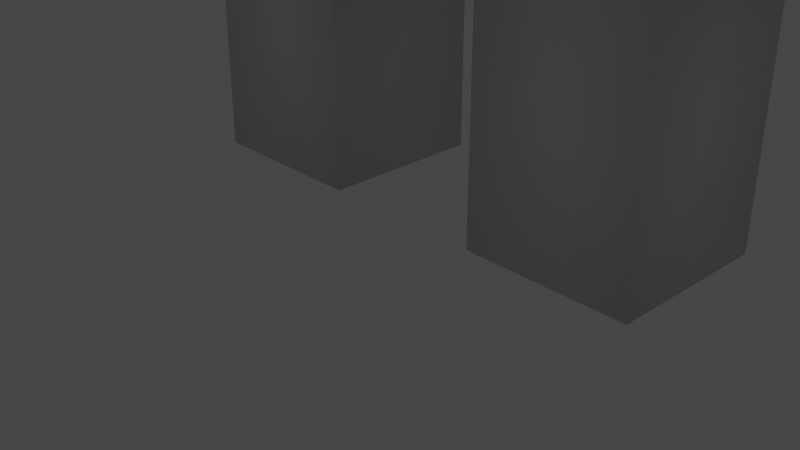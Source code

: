 # Source: character.blend  (saved by Blender 2.83.19; exported with 4.5.12 LTS)
import bpy
from mathutils import Matrix  # noqa: F401  (used for matrix-valued properties, if any)

bpy.ops.wm.read_factory_settings(use_empty=True)
scene = bpy.context.scene
scene.name = 'Scene'

# ---- collections
col_collection = bpy.data.collections.new('Collection'); scene.collection.children.link(col_collection)

# ---- materials (node trees are filled in below, after node groups)
mat_material_1 = bpy.data.materials.new('Material_1')
mat_material_1.use_transparent_shadow = False
mat_material_2 = bpy.data.materials.new('Material_2')
mat_material_2.use_transparent_shadow = False

# ---- material node trees
mat_material_1.use_nodes = True; mat_material_1.node_tree.nodes.clear()
_N = mat_material_1.node_tree.nodes; _L = mat_material_1.node_tree.links
n0 = _N.new('ShaderNodeBsdfPrincipled'); n0.name = 'Principled BSDF'; n0.location = (10, 300)
n0.distribution = 'GGX'
n0.subsurface_method = 'BURLEY'
n0.inputs[3].default_value = 1.45
n0.inputs[27].default_value = (0.0, 0.0, 0.0, 1.0)
n0.inputs[28].default_value = 1.0
n1 = _N.new('ShaderNodeOutputMaterial'); n1.name = 'Material Output'; n1.location = (300, 300)
_L.new(n0.outputs[0], n1.inputs[0])
n1.is_active_output = True
mat_material_2.use_nodes = True; mat_material_2.node_tree.nodes.clear()
_N = mat_material_2.node_tree.nodes; _L = mat_material_2.node_tree.links
n0 = _N.new('ShaderNodeBsdfPrincipled'); n0.name = 'Principled BSDF'; n0.location = (10, 300)
n0.distribution = 'GGX'
n0.subsurface_method = 'BURLEY'
n0.inputs[3].default_value = 1.45
n0.inputs[27].default_value = (0.0, 0.0, 0.0, 1.0)
n0.inputs[28].default_value = 1.0
n1 = _N.new('ShaderNodeOutputMaterial'); n1.name = 'Material Output'; n1.location = (300, 300)
_L.new(n0.outputs[0], n1.inputs[0])
n1.is_active_output = True

# ---- world
world_world = bpy.data.worlds.new('World'); scene.world = world_world
world_world.use_nodes = True; world_world.node_tree.nodes.clear()
_N = world_world.node_tree.nodes; _L = world_world.node_tree.links
n0 = _N.new('ShaderNodeOutputWorld'); n0.name = 'World Output'; n0.location = (300, 300)
n1 = _N.new('ShaderNodeBackground'); n1.name = 'Background'; n1.location = (10, 300)
n1.inputs[0].default_value = (0.05088, 0.05088, 0.05088, 1.0)
_L.new(n1.outputs[0], n0.inputs[0])
n0.is_active_output = True
world_world.color = (0.05088, 0.05088, 0.05088)
world_world.use_sun_shadow = False
world_world.sun_shadow_jitter_overblur = 0.0

# ---- cameras
cam_camera = bpy.data.cameras.new('Camera')
cam_camera.clip_end = 100.0
cam_camera.ortho_scale = 7.314

# ---- lights
light_light = bpy.data.lights.new('Light', 'POINT')
light_light.transmission_factor = 0.0
light_light.energy = 1000.0
light_light.shadow_soft_size = 0.1
light_light.shadow_maximum_resolution = 0.006
light_light.use_absolute_resolution = True

# ---- meshes
me_plane_tex = bpy.data.meshes.new('Plane-tex')
me_plane_tex.from_pydata([(-4.0, -2.0, 0.0), (-4.0, 4.0, 0.0), (-4.0, 4.0, -6.0), (-4.0, -2.0, -6.0), (2.0, -2.0, 0.0), (2.0, 4.0, 0.0), (2.0, 4.0, -6.0), (2.0, -2.0, -6.0), (2.0, 0.0, -6.0), (2.0, 2.0, -6.0), (2.0, 2.0, -12.0), (2.0, 0.0, -12.0), (4.0, 0.0, -6.0), (4.0, 2.0, -6.0), (4.0, 2.0, -12.0), (4.0, 0.0, -12.0), (-6.0, 0.0, -6.0), (-6.0, 2.0, -6.0), (-6.0, 2.0, -12.0), (-6.0, 0.0, -12.0), (-4.0, 0.0, -6.0), (-4.0, 2.0, -6.0), (-4.0, 2.0, -12.0), (-4.0, 0.0, -12.0), (-4.0, 0.0, -6.0), (-4.0, 2.0, -6.0), (-4.0, 2.0, -12.0), (-4.0, 0.0, -12.0), (2.0, 0.0, -6.0), (2.0, 2.0, -6.0), (2.0, 2.0, -12.0), (2.0, 0.0, -12.0), (-4.0, 0.0, -12.0), (-4.0, 2.0, -12.0), (-4.0, 2.0, -16.0), (-4.0, 0.0, -16.0), (-2.0, 0.0, -12.0), (-2.0, 2.0, -12.0), (-2.0, 2.0, -16.0), (-2.0, 0.0, -16.0), (0.0, 0.0, -12.0), (0.0, 2.0, -12.0), (0.0, 2.0, -16.0), (0.0, 0.0, -16.0), (2.0, 0.0, -12.0), (2.0, 2.0, -12.0), (2.0, 2.0, -16.0), (2.0, 0.0, -16.0), (-4.0, -2.0, -9.0), (2.0, -2.0, -9.0), (-4.0, -2.0, -6.0), (2.0, -2.0, -6.0), (-4.1, -2.1, 0.1), (-4.1, 4.1, 0.1), (-4.1, 4.1, -6.1), (-4.1, -2.1, -6.1), (2.1, -2.1, 0.1), (2.1, 4.1, 0.1), (2.1, 4.1, -6.1), (2.1, -2.1, -6.1), (-6.0, -4.0, -1.0), (4.0, -4.0, -1.0), (-6.0, 6.0, -1.0), (4.0, 6.0, -1.0), (-4.2, -2.2, -1.0), (-4.198, -2.2, 1.0), (-4.2, 4.203, -1.0), (-4.198, 4.203, 1.0), (2.2, -2.2, -1.0), (2.2, -2.2, 1.0), (2.2, 4.203, -1.0), (2.2, 4.203, 1.0), (-4.2, 4.2, 1.0), (-4.2, 4.2, 2.0), (2.2, 4.2, 1.0), (2.2, 4.2, 2.0)], [], [(7, 6, 5, 4), (3, 2, 6, 7), (1, 0, 4, 5), (0, 3, 7, 4), (2, 1, 5, 6), (10, 11, 8, 9), (15, 14, 13, 12), (11, 10, 14, 15), (8, 11, 15, 12), (10, 9, 13, 14), (18, 19, 16, 17), (23, 22, 21, 20), (19, 18, 22, 23), (9, 8, 12, 13), (16, 19, 23, 20), (18, 17, 21, 22), (26, 27, 24, 25), (31, 30, 29, 28), (27, 26, 30, 31), (25, 24, 28, 29), (24, 27, 31, 28), (26, 25, 29, 30), (34, 35, 32, 33), (39, 38, 37, 36), (35, 34, 38, 39), (33, 32, 36, 37), (32, 35, 39, 36), (34, 33, 37, 38), (42, 43, 40, 41), (47, 46, 45, 44), (43, 42, 46, 47), (41, 40, 44, 45), (40, 43, 47, 44), (42, 41, 45, 46), (2, 3, 0, 1), (17, 16, 20, 21), (48, 49, 51, 50), (59, 58, 57, 56), (55, 54, 58, 59), (52, 55, 59, 56), (54, 53, 57, 58), (54, 55, 52, 53), (53, 52, 56, 57), (60, 61, 63, 62), (64, 65, 67, 66), (66, 67, 71, 70), (70, 71, 69, 68), (68, 69, 65, 64), (71, 67, 65, 69), (74, 75, 73, 72)])
me_plane_tex.polygons.foreach_set('use_smooth', [1, 1, 1, 1, 1, 1, 1, 1, 1, 1, 1, 1, 1, 1, 1, 1, 1, 1, 1, 1, 1, 1, 1, 1, 1, 1, 1, 1, 1, 1, 1, 1, 1, 1, 1, 1, 0, 1, 1, 1, 1, 1, 1, 0, 0, 0, 0, 0, 0, 0])
me_plane_tex.polygons.foreach_set('material_index', [0, 0, 0, 0, 0, 0, 0, 0, 0, 0, 0, 0, 0, 0, 0, 0, 0, 0, 0, 0, 0, 0, 0, 0, 0, 0, 0, 0, 0, 0, 0, 0, 0, 0, 0, 0, 0, 0, 0, 0, 0, 0, 0, 1, 1, 1, 1, 1, 1, 1])
_uv = me_plane_tex.uv_layers.new(name='uv-map')
_uv.uv.foreach_set('vector', [0.0, 0.4, 0.125, 0.4, 0.125, 0.7, 0.0, 0.7, 0.25, 1.0, 0.25, 0.7, 0.375, 0.7, 0.375, 1.0, 0.25, 0.7, 0.25, 1.0, 0.125, 1.0, 0.125, 0.7, 0.25, 0.7, 0.25, 1.0, 0.125, 1.0, 0.125, 0.7, 0.25, 0.4, 0.25, 0.7, 0.125, 0.7, 0.125, 0.4, 0.5833, 0.0, 0.625, 0.0, 0.625, 0.3, 0.5833, 0.3, 0.5833, 0.0, 0.625, 0.0, 0.625, 0.3, 0.5833, 0.3, 0.7083, 0.4, 0.6667, 0.4, 0.6667, 0.3, 0.7083, 0.3, 0.7083, 0.3, 0.7083, 0.0, 0.75, 0.0, 0.75, 0.3, 0.6667, 0.0, 0.6667, 0.3, 0.625, 0.3, 0.625, 0.0, 0.625, 0.0, 0.5833, 0.0, 0.5833, 0.3, 0.625, 0.3, 0.5833, 0.0, 0.625, 0.0, 0.625, 0.3, 0.5833, 0.3, 0.7083, 0.4, 0.6667, 0.4, 0.6667, 0.3, 0.7083, 0.3, 0.625, 0.3, 0.625, 0.4, 0.6667, 0.4, 0.6667, 0.3, 0.75, 0.3, 0.75, 0.0, 0.7083, 0.0, 0.7083, 0.3, 0.7083, 0.0, 0.7083, 0.3, 0.6667, 0.3, 0.6667, 0.0, 0.4583, 0.3, 0.4167, 0.3, 0.4167, 0.0, 0.4583, 0.0, 0.25, 0.0, 0.2917, 0.0, 0.2917, 0.3, 0.25, 0.3, 0.4167, 0.4, 0.4167, 0.3, 0.5417, 0.3, 0.5417, 0.4, 0.4167, 0.3, 0.4167, 0.4, 0.2917, 0.4, 0.2917, 0.3, 0.4583, 0.3, 0.4583, 0.0, 0.5833, 0.0, 0.5833, 0.3, 0.4167, 0.0, 0.4167, 0.3, 0.2917, 0.3, 0.2917, 0.0, 0.0, 0.1, 0.04167, 0.1, 0.04167, 0.3, 0.0, 0.3, 0.0, 0.1, 0.04167, 0.1, 0.04167, 0.3, 0.0, 0.3, 0.1667, 0.4, 0.125, 0.4, 0.125, 0.3, 0.1667, 0.3, 0.08333, 0.3, 0.125, 0.3, 0.125, 0.4, 0.08333, 0.4, 0.2083, 0.3, 0.2083, 0.1, 0.25, 0.1, 0.25, 0.3, 0.1667, 0.1, 0.1667, 0.3, 0.125, 0.3, 0.125, 0.1, 0.0, 0.1, 0.04167, 0.1, 0.04167, 0.3, 0.0, 0.3, 0.0, 0.1, 0.04167, 0.1, 0.04167, 0.3, 0.0, 0.3, 0.1667, 0.4, 0.125, 0.4, 0.125, 0.3, 0.1667, 0.3, 0.125, 0.4, 0.08333, 0.4, 0.08333, 0.3, 0.125, 0.3, 0.2083, 0.3, 0.2083, 0.1, 0.25, 0.1, 0.25, 0.3, 0.125, 0.1, 0.125, 0.3, 0.08333, 0.3, 0.08333, 0.1, 0.25, 0.4, 0.375, 0.4, 0.375, 0.7, 0.25, 0.7, 0.6667, 0.3, 0.6667, 0.4, 0.625, 0.4, 0.625, 0.3, 0.75, 0.25, 0.875, 0.25, 0.875, 0.4, 0.75, 0.4, 0.5, 0.4, 0.625, 0.4, 0.625, 0.7, 0.5, 0.7, 0.875, 0.7, 0.875, 1.0, 0.75, 1.0, 0.75, 0.7, 0.75, 0.7, 0.75, 1.0, 0.625, 1.0, 0.625, 0.7, 0.75, 0.4, 0.75, 0.7, 0.625, 0.7, 0.625, 0.4, 0.75, 0.4, 0.875, 0.4, 0.875, 0.7, 0.75, 0.7, 0.75, 0.7, 0.75, 1.0, 0.625, 1.0, 0.625, 0.7, 0.625, 1.0, 0.0, 1.0, 0.0, 0.0, 0.625, 0.0, 1.0, 0.4, 1.0, 0.6, 0.625, 0.6, 0.625, 0.4, 1.0, 0.6, 1.0, 0.8, 0.625, 0.8, 0.625, 0.6, 1.0, 0.2, 1.0, 0.4, 0.625, 0.4, 0.625, 0.2, 1.0, 0.0, 1.0, 0.2, 0.625, 0.2, 0.625, 0.0, 0.125, 0.2, 0.5, 0.2, 0.5, 0.8, 0.125, 0.8, 0.625, 0.8984, 0.625, 0.8008, 1.0, 0.8008, 1.0, 0.8984])
me_plane_tex.materials.append(mat_material_1)
me_plane_tex.materials.append(mat_material_2)
me_plane_tex.use_remesh_fix_poles = True
me_plane_tex.use_remesh_preserve_attributes = False
me_plane_tex.use_mirror_vertex_groups = False
me_plane_tex.update()
arm_armature = bpy.data.armatures.new('Armature')  # bones are not reproduced

# ---- objects
ob_light = bpy.data.objects.new('Light', light_light)
ob_camera = bpy.data.objects.new('Camera', cam_camera)
ob_character = bpy.data.objects.new('Character', me_plane_tex)
ob_armature = bpy.data.objects.new('Armature', arm_armature)

# ---- transforms, parenting, visibility, modifiers, constraints
ob_light.location = (4.076, 1.005, 5.904)
ob_light.rotation_euler = (0.6503, 0.05522, 1.866)
ob_light.lock_rotations_4d = False
ob_light.empty_display_type = 'ARROWS'
ob_light.color = (0.0, 0.0, 0.0, 0.0)
ob_light.lineart.crease_threshold = 0.0
ob_camera.location = (7.359, -6.926, 4.958)
ob_camera.rotation_euler = (1.109, 0.0, 0.8149)
ob_camera.lock_rotations_4d = False
ob_camera.empty_display_type = 'ARROWS'
ob_camera.color = (0.0, 0.0, 0.0, 0.0)
ob_camera.display_type = 'WIRE'
ob_camera.lineart.crease_threshold = 0.0
ob_character.parent = ob_armature
ob_character.location = (0.9375, 0.0, 15.0)
ob_character.scale = (0.9375, 0.9375, 0.9375)
ob_character.lineart.crease_threshold = 0.0
_vg = ob_character.vertex_groups.new(name='Head')
_vg.add([0, 1, 2, 3, 4, 5, 6, 7, 48, 49, 50, 51, 52, 53, 54, 55, 56, 57, 58, 59, 60, 61, 62, 63, 64, 65, 66, 67, 68, 69, 70, 71, 72, 73, 74, 75], 1.0, 'REPLACE')
_vg = ob_character.vertex_groups.new(name='Body')
_vg.add([24, 25, 26, 27, 28, 29, 30, 31], 1.0, 'REPLACE')
_vg = ob_character.vertex_groups.new(name='Arm_Left')
_vg.add([16, 17, 18, 19, 20, 21, 22, 23], 1.0, 'REPLACE')
_vg = ob_character.vertex_groups.new(name='Arm_Right')
_vg.add([8, 9, 10, 11, 12, 13, 14, 15], 1.0, 'REPLACE')
_vg = ob_character.vertex_groups.new(name='Leg_Left')
_vg.add([32, 33, 34, 35, 36, 37, 38, 39], 1.0, 'REPLACE')
_vg = ob_character.vertex_groups.new(name='Leg_Right')
_vg.add([40, 41, 42, 43, 44, 45, 46, 47], 1.0, 'REPLACE')
_m = ob_character.modifiers.new('Armature', 'ARMATURE')
_m.object = ob_armature
ob_armature.location = (0.0, 0.0, 0.0)
ob_armature.show_in_front = True
ob_armature.lineart.crease_threshold = 0.0

# ---- collection membership
col_collection.objects.link(ob_light)
col_collection.objects.link(ob_camera)
col_collection.objects.link(ob_character)
col_collection.objects.link(ob_armature)

# ---- scene / render settings (as saved in the file)
scene.camera = ob_camera
scene.frame_start = 1; scene.frame_end = 250; scene.frame_set(1)
scene.render.engine = 'BLENDER_EEVEE_NEXT'
scene.cycles.use_denoising = False
scene.cycles.samples = 128
scene.cycles.sampling_pattern = 'TABULATED_SOBOL'
scene.cycles.use_adaptive_sampling = False
scene.cycles.use_light_tree = False
scene.view_settings.view_transform = 'Filmic'
bpy.context.view_layer.update()
